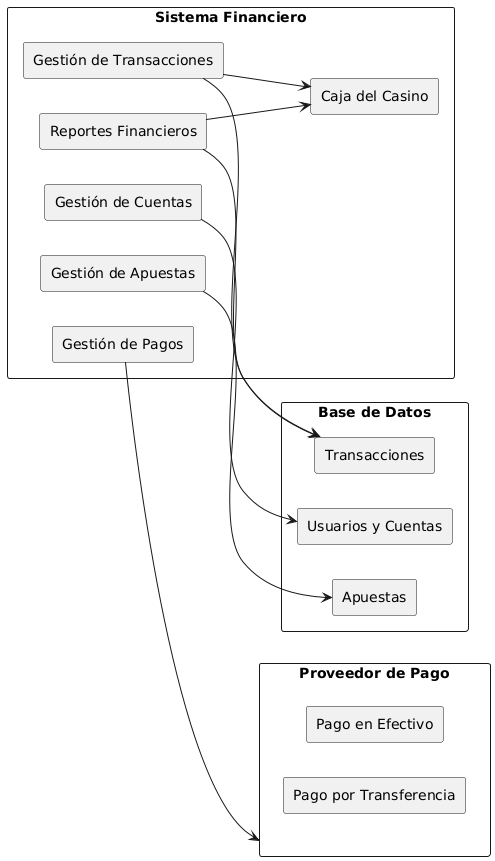

The diagram above was rendered by PlantUML. Its source (embedded in the PNG):
@startuml
skinparam componentStyle rectangle

' Organización en vertical
' Se usa la dirección de izquierda a derecha para alinear verticalmente los componentes
left to right direction

component "Base de Datos" as BD {
    component "Usuarios y Cuentas" as UC
    component "Transacciones" as TR
    component "Apuestas" as AP
}

component "Sistema Financiero" as SF {
    component "Gestión de Cuentas" as GC
    component "Gestión de Transacciones" as GT
    component "Gestión de Apuestas" as GA
    component "Gestión de Pagos" as GP
    component "Caja del Casino" as CC
    component "Reportes Financieros" as RF
}

component "Proveedor de Pago" as PP {
    component "Pago en Efectivo" as PE
    component "Pago por Transferencia" as PT
}

GC --> UC
GT --> TR
GA --> AP
GT --> CC
GP --> PP
RF --> TR
RF --> CC
@enduml